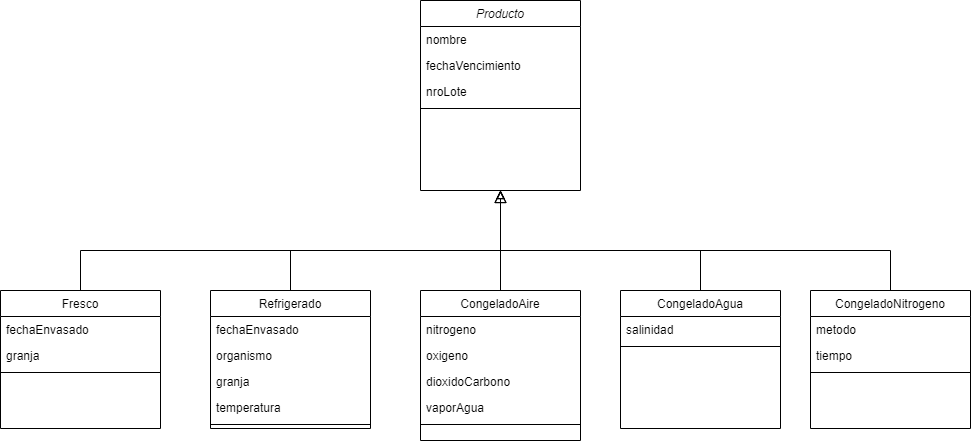

The diagram above was exported from draw.io. Its source (the exported page's mxGraphModel, read from the mxfile embedded in the PNG):
<mxGraphModel dx="868" dy="486" grid="1" gridSize="10" guides="1" tooltips="1" connect="1" arrows="1" fold="1" page="1" pageScale="1" pageWidth="827" pageHeight="1169" math="0" shadow="0">
  <root>
    <mxCell id="WIyWlLk6GJQsqaUBKTNV-0" />
    <mxCell id="WIyWlLk6GJQsqaUBKTNV-1" parent="WIyWlLk6GJQsqaUBKTNV-0" />
    <mxCell id="zkfFHV4jXpPFQw0GAbJ--0" value="Producto" style="swimlane;fontStyle=2;align=center;verticalAlign=top;childLayout=stackLayout;horizontal=1;startSize=26;horizontalStack=0;resizeParent=1;resizeLast=0;collapsible=1;marginBottom=0;rounded=0;shadow=0;strokeWidth=1;" parent="WIyWlLk6GJQsqaUBKTNV-1" vertex="1">
      <mxGeometry x="540" y="70" width="160" height="190" as="geometry">
        <mxRectangle x="230" y="140" width="160" height="26" as="alternateBounds" />
      </mxGeometry>
    </mxCell>
    <mxCell id="zkfFHV4jXpPFQw0GAbJ--1" value="nombre" style="text;align=left;verticalAlign=top;spacingLeft=4;spacingRight=4;overflow=hidden;rotatable=0;points=[[0,0.5],[1,0.5]];portConstraint=eastwest;" parent="zkfFHV4jXpPFQw0GAbJ--0" vertex="1">
      <mxGeometry y="26" width="160" height="26" as="geometry" />
    </mxCell>
    <mxCell id="zkfFHV4jXpPFQw0GAbJ--2" value="fechaVencimiento" style="text;align=left;verticalAlign=top;spacingLeft=4;spacingRight=4;overflow=hidden;rotatable=0;points=[[0,0.5],[1,0.5]];portConstraint=eastwest;rounded=0;shadow=0;html=0;" parent="zkfFHV4jXpPFQw0GAbJ--0" vertex="1">
      <mxGeometry y="52" width="160" height="26" as="geometry" />
    </mxCell>
    <mxCell id="KYvB11dENoRNeiSmm1aa-0" value="nroLote" style="text;align=left;verticalAlign=top;spacingLeft=4;spacingRight=4;overflow=hidden;rotatable=0;points=[[0,0.5],[1,0.5]];portConstraint=eastwest;" parent="zkfFHV4jXpPFQw0GAbJ--0" vertex="1">
      <mxGeometry y="78" width="160" height="26" as="geometry" />
    </mxCell>
    <mxCell id="zkfFHV4jXpPFQw0GAbJ--4" value="" style="line;html=1;strokeWidth=1;align=left;verticalAlign=middle;spacingTop=-1;spacingLeft=3;spacingRight=3;rotatable=0;labelPosition=right;points=[];portConstraint=eastwest;" parent="zkfFHV4jXpPFQw0GAbJ--0" vertex="1">
      <mxGeometry y="104" width="160" height="8" as="geometry" />
    </mxCell>
    <mxCell id="zkfFHV4jXpPFQw0GAbJ--6" value="Fresco" style="swimlane;fontStyle=0;align=center;verticalAlign=top;childLayout=stackLayout;horizontal=1;startSize=26;horizontalStack=0;resizeParent=1;resizeLast=0;collapsible=1;marginBottom=0;rounded=0;shadow=0;strokeWidth=1;" parent="WIyWlLk6GJQsqaUBKTNV-1" vertex="1">
      <mxGeometry x="120" y="360" width="160" height="138" as="geometry">
        <mxRectangle x="130" y="380" width="160" height="26" as="alternateBounds" />
      </mxGeometry>
    </mxCell>
    <mxCell id="KYvB11dENoRNeiSmm1aa-19" value="fechaEnvasado" style="text;align=left;verticalAlign=top;spacingLeft=4;spacingRight=4;overflow=hidden;rotatable=0;points=[[0,0.5],[1,0.5]];portConstraint=eastwest;" parent="zkfFHV4jXpPFQw0GAbJ--6" vertex="1">
      <mxGeometry y="26" width="160" height="26" as="geometry" />
    </mxCell>
    <mxCell id="zkfFHV4jXpPFQw0GAbJ--8" value="granja" style="text;align=left;verticalAlign=top;spacingLeft=4;spacingRight=4;overflow=hidden;rotatable=0;points=[[0,0.5],[1,0.5]];portConstraint=eastwest;rounded=0;shadow=0;html=0;" parent="zkfFHV4jXpPFQw0GAbJ--6" vertex="1">
      <mxGeometry y="52" width="160" height="26" as="geometry" />
    </mxCell>
    <mxCell id="zkfFHV4jXpPFQw0GAbJ--9" value="" style="line;html=1;strokeWidth=1;align=left;verticalAlign=middle;spacingTop=-1;spacingLeft=3;spacingRight=3;rotatable=0;labelPosition=right;points=[];portConstraint=eastwest;" parent="zkfFHV4jXpPFQw0GAbJ--6" vertex="1">
      <mxGeometry y="78" width="160" height="8" as="geometry" />
    </mxCell>
    <mxCell id="zkfFHV4jXpPFQw0GAbJ--12" value="" style="endArrow=block;endSize=10;endFill=0;shadow=0;strokeWidth=1;rounded=0;edgeStyle=elbowEdgeStyle;elbow=vertical;" parent="WIyWlLk6GJQsqaUBKTNV-1" source="zkfFHV4jXpPFQw0GAbJ--6" target="zkfFHV4jXpPFQw0GAbJ--0" edge="1">
      <mxGeometry width="160" relative="1" as="geometry">
        <mxPoint x="200" y="203" as="sourcePoint" />
        <mxPoint x="200" y="203" as="targetPoint" />
        <Array as="points">
          <mxPoint x="310" y="320" />
        </Array>
      </mxGeometry>
    </mxCell>
    <mxCell id="zkfFHV4jXpPFQw0GAbJ--13" value="Refrigerado" style="swimlane;fontStyle=0;align=center;verticalAlign=top;childLayout=stackLayout;horizontal=1;startSize=26;horizontalStack=0;resizeParent=1;resizeLast=0;collapsible=1;marginBottom=0;rounded=0;shadow=0;strokeWidth=1;" parent="WIyWlLk6GJQsqaUBKTNV-1" vertex="1">
      <mxGeometry x="330" y="360" width="160" height="138" as="geometry">
        <mxRectangle x="340" y="380" width="170" height="26" as="alternateBounds" />
      </mxGeometry>
    </mxCell>
    <mxCell id="KYvB11dENoRNeiSmm1aa-20" value="fechaEnvasado" style="text;align=left;verticalAlign=top;spacingLeft=4;spacingRight=4;overflow=hidden;rotatable=0;points=[[0,0.5],[1,0.5]];portConstraint=eastwest;" parent="zkfFHV4jXpPFQw0GAbJ--13" vertex="1">
      <mxGeometry y="26" width="160" height="26" as="geometry" />
    </mxCell>
    <mxCell id="zkfFHV4jXpPFQw0GAbJ--14" value="organismo" style="text;align=left;verticalAlign=top;spacingLeft=4;spacingRight=4;overflow=hidden;rotatable=0;points=[[0,0.5],[1,0.5]];portConstraint=eastwest;" parent="zkfFHV4jXpPFQw0GAbJ--13" vertex="1">
      <mxGeometry y="52" width="160" height="26" as="geometry" />
    </mxCell>
    <mxCell id="KYvB11dENoRNeiSmm1aa-21" value="granja" style="text;align=left;verticalAlign=top;spacingLeft=4;spacingRight=4;overflow=hidden;rotatable=0;points=[[0,0.5],[1,0.5]];portConstraint=eastwest;" parent="zkfFHV4jXpPFQw0GAbJ--13" vertex="1">
      <mxGeometry y="78" width="160" height="26" as="geometry" />
    </mxCell>
    <mxCell id="KYvB11dENoRNeiSmm1aa-22" value="temperatura" style="text;align=left;verticalAlign=top;spacingLeft=4;spacingRight=4;overflow=hidden;rotatable=0;points=[[0,0.5],[1,0.5]];portConstraint=eastwest;" parent="zkfFHV4jXpPFQw0GAbJ--13" vertex="1">
      <mxGeometry y="104" width="160" height="26" as="geometry" />
    </mxCell>
    <mxCell id="zkfFHV4jXpPFQw0GAbJ--15" value="" style="line;html=1;strokeWidth=1;align=left;verticalAlign=middle;spacingTop=-1;spacingLeft=3;spacingRight=3;rotatable=0;labelPosition=right;points=[];portConstraint=eastwest;" parent="zkfFHV4jXpPFQw0GAbJ--13" vertex="1">
      <mxGeometry y="130" width="160" height="8" as="geometry" />
    </mxCell>
    <mxCell id="zkfFHV4jXpPFQw0GAbJ--16" value="" style="endArrow=block;endSize=10;endFill=0;shadow=0;strokeWidth=1;rounded=0;edgeStyle=elbowEdgeStyle;elbow=vertical;" parent="WIyWlLk6GJQsqaUBKTNV-1" source="zkfFHV4jXpPFQw0GAbJ--13" target="zkfFHV4jXpPFQw0GAbJ--0" edge="1">
      <mxGeometry width="160" relative="1" as="geometry">
        <mxPoint x="210" y="373" as="sourcePoint" />
        <mxPoint x="310" y="271" as="targetPoint" />
        <Array as="points">
          <mxPoint x="520" y="320" />
        </Array>
      </mxGeometry>
    </mxCell>
    <mxCell id="KYvB11dENoRNeiSmm1aa-42" style="edgeStyle=elbowEdgeStyle;rounded=0;orthogonalLoop=1;jettySize=auto;html=1;exitX=0.5;exitY=0;exitDx=0;exitDy=0;endArrow=block;endFill=0;" parent="WIyWlLk6GJQsqaUBKTNV-1" source="KYvB11dENoRNeiSmm1aa-23" edge="1">
      <mxGeometry relative="1" as="geometry">
        <mxPoint x="620" y="260" as="targetPoint" />
      </mxGeometry>
    </mxCell>
    <mxCell id="KYvB11dENoRNeiSmm1aa-23" value="CongeladoAire" style="swimlane;fontStyle=0;align=center;verticalAlign=top;childLayout=stackLayout;horizontal=1;startSize=26;horizontalStack=0;resizeParent=1;resizeLast=0;collapsible=1;marginBottom=0;rounded=0;shadow=0;strokeWidth=1;" parent="WIyWlLk6GJQsqaUBKTNV-1" vertex="1">
      <mxGeometry x="540" y="360" width="160" height="150" as="geometry">
        <mxRectangle x="130" y="380" width="160" height="26" as="alternateBounds" />
      </mxGeometry>
    </mxCell>
    <mxCell id="KYvB11dENoRNeiSmm1aa-24" value="nitrogeno" style="text;align=left;verticalAlign=top;spacingLeft=4;spacingRight=4;overflow=hidden;rotatable=0;points=[[0,0.5],[1,0.5]];portConstraint=eastwest;" parent="KYvB11dENoRNeiSmm1aa-23" vertex="1">
      <mxGeometry y="26" width="160" height="26" as="geometry" />
    </mxCell>
    <mxCell id="KYvB11dENoRNeiSmm1aa-25" value="oxigeno" style="text;align=left;verticalAlign=top;spacingLeft=4;spacingRight=4;overflow=hidden;rotatable=0;points=[[0,0.5],[1,0.5]];portConstraint=eastwest;rounded=0;shadow=0;html=0;" parent="KYvB11dENoRNeiSmm1aa-23" vertex="1">
      <mxGeometry y="52" width="160" height="26" as="geometry" />
    </mxCell>
    <mxCell id="KYvB11dENoRNeiSmm1aa-38" value="dioxidoCarbono" style="text;align=left;verticalAlign=top;spacingLeft=4;spacingRight=4;overflow=hidden;rotatable=0;points=[[0,0.5],[1,0.5]];portConstraint=eastwest;rounded=0;shadow=0;html=0;" parent="KYvB11dENoRNeiSmm1aa-23" vertex="1">
      <mxGeometry y="78" width="160" height="26" as="geometry" />
    </mxCell>
    <mxCell id="KYvB11dENoRNeiSmm1aa-39" value="vaporAgua" style="text;align=left;verticalAlign=top;spacingLeft=4;spacingRight=4;overflow=hidden;rotatable=0;points=[[0,0.5],[1,0.5]];portConstraint=eastwest;rounded=0;shadow=0;html=0;" parent="KYvB11dENoRNeiSmm1aa-23" vertex="1">
      <mxGeometry y="104" width="160" height="26" as="geometry" />
    </mxCell>
    <mxCell id="KYvB11dENoRNeiSmm1aa-26" value="" style="line;html=1;strokeWidth=1;align=left;verticalAlign=middle;spacingTop=-1;spacingLeft=3;spacingRight=3;rotatable=0;labelPosition=right;points=[];portConstraint=eastwest;" parent="KYvB11dENoRNeiSmm1aa-23" vertex="1">
      <mxGeometry y="130" width="160" height="8" as="geometry" />
    </mxCell>
    <mxCell id="KYvB11dENoRNeiSmm1aa-40" style="edgeStyle=orthogonalEdgeStyle;rounded=0;orthogonalLoop=1;jettySize=auto;html=1;endArrow=block;endFill=0;entryX=0.5;entryY=1;entryDx=0;entryDy=0;" parent="WIyWlLk6GJQsqaUBKTNV-1" source="KYvB11dENoRNeiSmm1aa-27" target="zkfFHV4jXpPFQw0GAbJ--0" edge="1">
      <mxGeometry relative="1" as="geometry">
        <mxPoint x="410" y="270" as="targetPoint" />
        <Array as="points">
          <mxPoint x="820" y="320" />
          <mxPoint x="620" y="320" />
        </Array>
      </mxGeometry>
    </mxCell>
    <mxCell id="KYvB11dENoRNeiSmm1aa-27" value="CongeladoAgua" style="swimlane;fontStyle=0;align=center;verticalAlign=top;childLayout=stackLayout;horizontal=1;startSize=26;horizontalStack=0;resizeParent=1;resizeLast=0;collapsible=1;marginBottom=0;rounded=0;shadow=0;strokeWidth=1;" parent="WIyWlLk6GJQsqaUBKTNV-1" vertex="1">
      <mxGeometry x="740" y="360" width="160" height="138" as="geometry">
        <mxRectangle x="130" y="380" width="160" height="26" as="alternateBounds" />
      </mxGeometry>
    </mxCell>
    <mxCell id="KYvB11dENoRNeiSmm1aa-28" value="salinidad" style="text;align=left;verticalAlign=top;spacingLeft=4;spacingRight=4;overflow=hidden;rotatable=0;points=[[0,0.5],[1,0.5]];portConstraint=eastwest;" parent="KYvB11dENoRNeiSmm1aa-27" vertex="1">
      <mxGeometry y="26" width="160" height="26" as="geometry" />
    </mxCell>
    <mxCell id="KYvB11dENoRNeiSmm1aa-30" value="" style="line;html=1;strokeWidth=1;align=left;verticalAlign=middle;spacingTop=-1;spacingLeft=3;spacingRight=3;rotatable=0;labelPosition=right;points=[];portConstraint=eastwest;" parent="KYvB11dENoRNeiSmm1aa-27" vertex="1">
      <mxGeometry y="52" width="160" height="8" as="geometry" />
    </mxCell>
    <mxCell id="KYvB11dENoRNeiSmm1aa-44" style="edgeStyle=orthogonalEdgeStyle;rounded=0;orthogonalLoop=1;jettySize=auto;html=1;entryX=0.5;entryY=1;entryDx=0;entryDy=0;endArrow=block;endFill=0;" parent="WIyWlLk6GJQsqaUBKTNV-1" source="KYvB11dENoRNeiSmm1aa-31" target="zkfFHV4jXpPFQw0GAbJ--0" edge="1">
      <mxGeometry relative="1" as="geometry">
        <Array as="points">
          <mxPoint x="1010" y="320" />
          <mxPoint x="620" y="320" />
        </Array>
      </mxGeometry>
    </mxCell>
    <mxCell id="KYvB11dENoRNeiSmm1aa-31" value="CongeladoNitrogeno" style="swimlane;fontStyle=0;align=center;verticalAlign=top;childLayout=stackLayout;horizontal=1;startSize=26;horizontalStack=0;resizeParent=1;resizeLast=0;collapsible=1;marginBottom=0;rounded=0;shadow=0;strokeWidth=1;" parent="WIyWlLk6GJQsqaUBKTNV-1" vertex="1">
      <mxGeometry x="930" y="360" width="160" height="138" as="geometry">
        <mxRectangle x="130" y="380" width="160" height="26" as="alternateBounds" />
      </mxGeometry>
    </mxCell>
    <mxCell id="KYvB11dENoRNeiSmm1aa-32" value="metodo" style="text;align=left;verticalAlign=top;spacingLeft=4;spacingRight=4;overflow=hidden;rotatable=0;points=[[0,0.5],[1,0.5]];portConstraint=eastwest;" parent="KYvB11dENoRNeiSmm1aa-31" vertex="1">
      <mxGeometry y="26" width="160" height="26" as="geometry" />
    </mxCell>
    <mxCell id="KYvB11dENoRNeiSmm1aa-33" value="tiempo" style="text;align=left;verticalAlign=top;spacingLeft=4;spacingRight=4;overflow=hidden;rotatable=0;points=[[0,0.5],[1,0.5]];portConstraint=eastwest;rounded=0;shadow=0;html=0;" parent="KYvB11dENoRNeiSmm1aa-31" vertex="1">
      <mxGeometry y="52" width="160" height="26" as="geometry" />
    </mxCell>
    <mxCell id="KYvB11dENoRNeiSmm1aa-34" value="" style="line;html=1;strokeWidth=1;align=left;verticalAlign=middle;spacingTop=-1;spacingLeft=3;spacingRight=3;rotatable=0;labelPosition=right;points=[];portConstraint=eastwest;" parent="KYvB11dENoRNeiSmm1aa-31" vertex="1">
      <mxGeometry y="78" width="160" height="8" as="geometry" />
    </mxCell>
  </root>
</mxGraphModel>